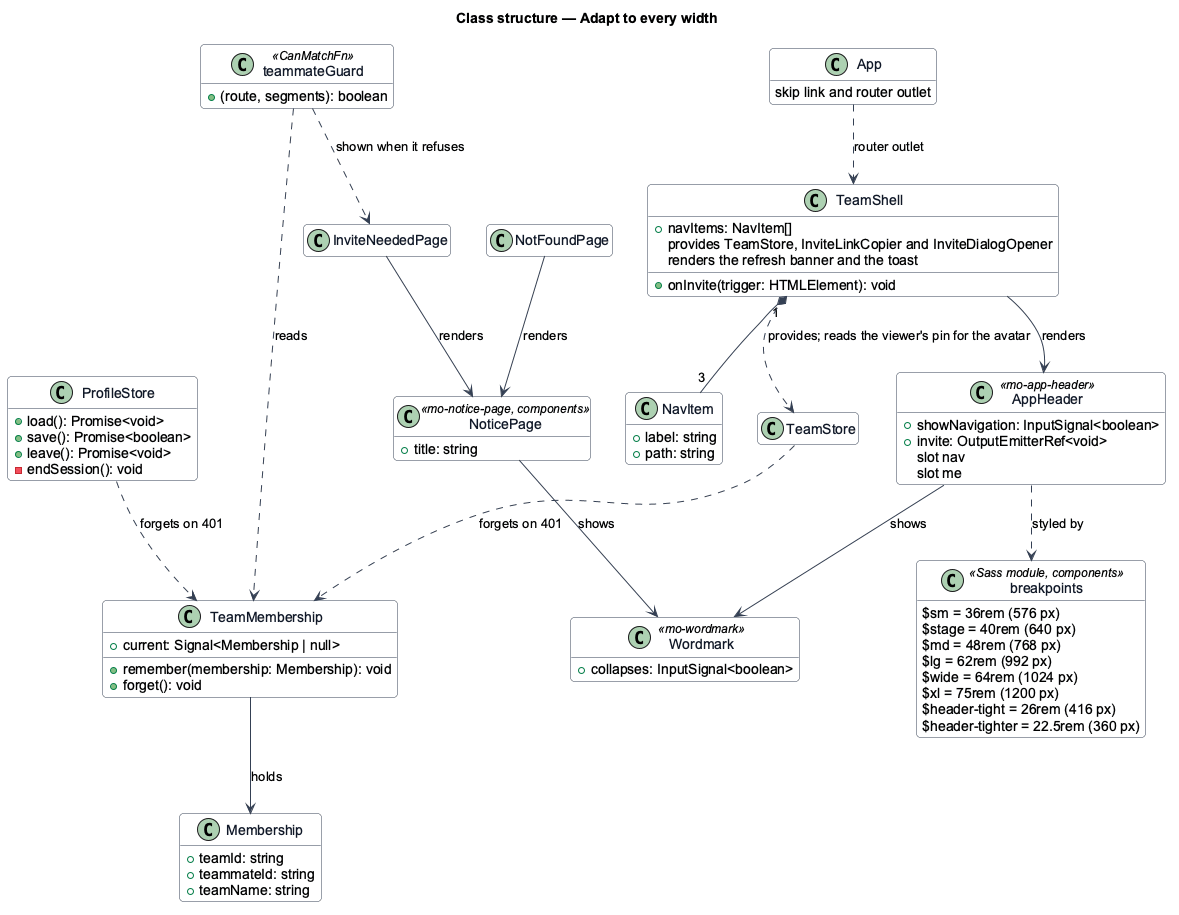

The diagram above was rendered by PlantUML. Its source (embedded in the PNG):
@startuml
skinparam backgroundColor #FFFFFF
skinparam shadowing false
skinparam roundcorner 8
skinparam defaultFontName Arial
skinparam ArrowColor #344054
skinparam class {
  BorderColor #344054
  FontColor #101828
  BackgroundColor #F9FAFB
}
hide empty members
title Class structure — Adapt to every width

class breakpoints <<Sass module, components>> {
  $sm = 36rem (576 px)
  $stage = 40rem (640 px)
  $md = 48rem (768 px)
  $lg = 62rem (992 px)
  $wide = 64rem (1024 px)
  $xl = 75rem (1200 px)
  $header-tight = 26rem (416 px)
  $header-tighter = 22.5rem (360 px)
}

class App {
  skip link and router outlet
}

class TeamShell {
  +navItems: NavItem[]
  provides TeamStore, InviteLinkCopier and InviteDialogOpener
  renders the refresh banner and the toast
  +onInvite(trigger: HTMLElement): void
}

class NavItem {
  +label: string
  +path: string
}

class AppHeader <<mo-app-header>> {
  +showNavigation: InputSignal<boolean>
  +invite: OutputEmitterRef<void>
  slot nav
  slot me
}

class Wordmark <<mo-wordmark>> {
  +collapses: InputSignal<boolean>
}

class TeamMembership {
  +current: Signal<Membership | null>
  +remember(membership: Membership): void
  +forget(): void
}

class Membership {
  +teamId: string
  +teammateId: string
  +teamName: string
}

class teammateGuard <<CanMatchFn>> {
  +(route, segments): boolean
}

class ProfileStore {
  +load(): Promise<void>
  +save(): Promise<boolean>
  +leave(): Promise<void>
  -endSession(): void
}

class InviteNeededPage {
}

class NotFoundPage {
}

class NoticePage <<mo-notice-page, components>> {
  +title: string
}

class TeamStore {
}

App ..> TeamShell : router outlet
TeamShell --> AppHeader : renders
TeamShell "1" *-- "3" NavItem
TeamShell ..> TeamStore : provides; reads the viewer's pin for the avatar
InviteNeededPage --> NoticePage : renders
NotFoundPage --> NoticePage : renders
NoticePage --> Wordmark : shows
AppHeader --> Wordmark : shows
AppHeader ..> breakpoints : styled by
teammateGuard ..> TeamMembership : reads
teammateGuard ..> InviteNeededPage : shown when it refuses
TeamStore ..> TeamMembership : forgets on 401
ProfileStore ..> TeamMembership : forgets on 401
TeamMembership --> Membership : holds
@enduml